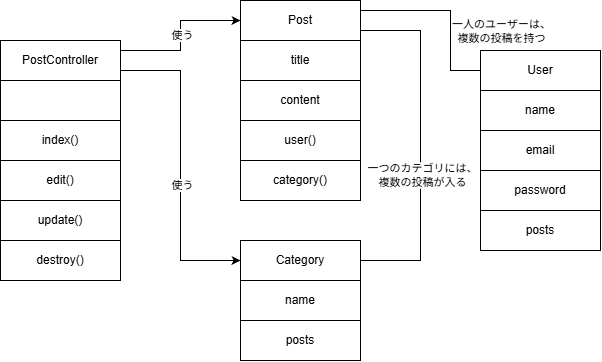

The diagram above was exported from draw.io. Its source (the exported page's mxGraphModel, read from the mxfile embedded in the PNG):
<mxGraphModel dx="709" dy="443" grid="1" gridSize="10" guides="1" tooltips="1" connect="1" arrows="1" fold="1" page="1" pageScale="1" pageWidth="827" pageHeight="1169" math="0" shadow="0">
  <root>
    <mxCell id="0" />
    <mxCell id="1" parent="0" />
    <mxCell id="BEAjMtKp3prSnHilxz_x-8" connectable="0" parent="1" style="group" value="" vertex="1">
      <mxGeometry height="240" width="120" x="80" y="80" as="geometry" />
    </mxCell>
    <mxCell id="BEAjMtKp3prSnHilxz_x-1" parent="BEAjMtKp3prSnHilxz_x-8" style="rounded=0;whiteSpace=wrap;html=1;" value="PostController" vertex="1">
      <mxGeometry height="40" width="120" as="geometry" />
    </mxCell>
    <mxCell id="BEAjMtKp3prSnHilxz_x-2" parent="BEAjMtKp3prSnHilxz_x-8" style="rounded=0;whiteSpace=wrap;html=1;" value="" vertex="1">
      <mxGeometry height="40" width="120" y="40" as="geometry" />
    </mxCell>
    <mxCell id="BEAjMtKp3prSnHilxz_x-3" parent="BEAjMtKp3prSnHilxz_x-8" style="rounded=0;whiteSpace=wrap;html=1;" value="index()" vertex="1">
      <mxGeometry height="40" width="120" y="80" as="geometry" />
    </mxCell>
    <mxCell id="BEAjMtKp3prSnHilxz_x-4" parent="BEAjMtKp3prSnHilxz_x-8" style="rounded=0;whiteSpace=wrap;html=1;" value="edit()" vertex="1">
      <mxGeometry height="40" width="120" y="120" as="geometry" />
    </mxCell>
    <mxCell id="BEAjMtKp3prSnHilxz_x-5" parent="BEAjMtKp3prSnHilxz_x-8" style="rounded=0;whiteSpace=wrap;html=1;" value="update()" vertex="1">
      <mxGeometry height="40" width="120" y="160" as="geometry" />
    </mxCell>
    <mxCell id="BEAjMtKp3prSnHilxz_x-6" parent="BEAjMtKp3prSnHilxz_x-8" style="rounded=0;whiteSpace=wrap;html=1;" value="destroy()" vertex="1">
      <mxGeometry height="40" width="120" y="200" as="geometry" />
    </mxCell>
    <mxCell id="BEAjMtKp3prSnHilxz_x-16" connectable="0" parent="1" style="group" value="" vertex="1">
      <mxGeometry height="200" width="120" x="320" y="40" as="geometry" />
    </mxCell>
    <mxCell id="BEAjMtKp3prSnHilxz_x-10" parent="BEAjMtKp3prSnHilxz_x-16" style="rounded=0;whiteSpace=wrap;html=1;" value="Post" vertex="1">
      <mxGeometry height="40" width="120" as="geometry" />
    </mxCell>
    <mxCell id="BEAjMtKp3prSnHilxz_x-11" parent="BEAjMtKp3prSnHilxz_x-16" style="rounded=0;whiteSpace=wrap;html=1;" value="title" vertex="1">
      <mxGeometry height="40" width="120" y="40" as="geometry" />
    </mxCell>
    <mxCell id="BEAjMtKp3prSnHilxz_x-12" parent="BEAjMtKp3prSnHilxz_x-16" style="rounded=0;whiteSpace=wrap;html=1;" value="content" vertex="1">
      <mxGeometry height="40" width="120" y="80" as="geometry" />
    </mxCell>
    <mxCell id="BEAjMtKp3prSnHilxz_x-13" parent="BEAjMtKp3prSnHilxz_x-16" style="rounded=0;whiteSpace=wrap;html=1;" value="user()" vertex="1">
      <mxGeometry height="40" width="120" y="120" as="geometry" />
    </mxCell>
    <mxCell id="BEAjMtKp3prSnHilxz_x-14" parent="BEAjMtKp3prSnHilxz_x-16" style="rounded=0;whiteSpace=wrap;html=1;" value="category()" vertex="1">
      <mxGeometry height="40" width="120" y="160" as="geometry" />
    </mxCell>
    <mxCell id="BEAjMtKp3prSnHilxz_x-17" connectable="0" parent="1" style="group" value="" vertex="1">
      <mxGeometry height="200" width="120" x="560" y="90" as="geometry" />
    </mxCell>
    <mxCell id="BEAjMtKp3prSnHilxz_x-18" parent="BEAjMtKp3prSnHilxz_x-17" style="rounded=0;whiteSpace=wrap;html=1;" value="User" vertex="1">
      <mxGeometry height="40" width="120" as="geometry" />
    </mxCell>
    <mxCell id="BEAjMtKp3prSnHilxz_x-19" parent="BEAjMtKp3prSnHilxz_x-17" style="rounded=0;whiteSpace=wrap;html=1;" value="name" vertex="1">
      <mxGeometry height="40" width="120" y="40" as="geometry" />
    </mxCell>
    <mxCell id="BEAjMtKp3prSnHilxz_x-20" parent="BEAjMtKp3prSnHilxz_x-17" style="rounded=0;whiteSpace=wrap;html=1;" value="email" vertex="1">
      <mxGeometry height="40" width="120" y="80" as="geometry" />
    </mxCell>
    <mxCell id="BEAjMtKp3prSnHilxz_x-21" parent="BEAjMtKp3prSnHilxz_x-17" style="rounded=0;whiteSpace=wrap;html=1;" value="password" vertex="1">
      <mxGeometry height="40" width="120" y="120" as="geometry" />
    </mxCell>
    <mxCell id="BEAjMtKp3prSnHilxz_x-22" parent="BEAjMtKp3prSnHilxz_x-17" style="rounded=0;whiteSpace=wrap;html=1;" value="posts" vertex="1">
      <mxGeometry height="40" width="120" y="160" as="geometry" />
    </mxCell>
    <mxCell id="BEAjMtKp3prSnHilxz_x-24" parent="1" style="rounded=0;whiteSpace=wrap;html=1;" value="Category" vertex="1">
      <mxGeometry height="40" width="120" x="320" y="280" as="geometry" />
    </mxCell>
    <mxCell id="BEAjMtKp3prSnHilxz_x-25" parent="1" style="rounded=0;whiteSpace=wrap;html=1;" value="name" vertex="1">
      <mxGeometry height="40" width="120" x="320" y="320" as="geometry" />
    </mxCell>
    <mxCell id="BEAjMtKp3prSnHilxz_x-26" parent="1" style="rounded=0;whiteSpace=wrap;html=1;" value="posts" vertex="1">
      <mxGeometry height="40" width="120" x="320" y="360" as="geometry" />
    </mxCell>
    <mxCell id="BEAjMtKp3prSnHilxz_x-31" edge="1" parent="1" source="BEAjMtKp3prSnHilxz_x-1" style="edgeStyle=orthogonalEdgeStyle;rounded=0;orthogonalLoop=1;jettySize=auto;html=1;defaultLabelBackgroundColor=page;entryX=0;entryY=0.5;entryDx=0;entryDy=0;exitX=1;exitY=0.75;exitDx=0;exitDy=0;" target="BEAjMtKp3prSnHilxz_x-24" value="">
      <mxGeometry relative="1" x="-0.75" as="geometry">
        <mxPoint x="280" y="100" as="targetPoint" />
      </mxGeometry>
    </mxCell>
    <mxCell id="BEAjMtKp3prSnHilxz_x-36" connectable="0" parent="BEAjMtKp3prSnHilxz_x-31" style="edgeLabel;html=1;align=center;verticalAlign=middle;resizable=0;points=[];inheritText=1;defaultLabelBackgroundColor=page;" value="使う" vertex="1">
      <mxGeometry relative="1" x="0.1204" y="1" as="geometry">
        <mxPoint as="offset" />
      </mxGeometry>
    </mxCell>
    <mxCell id="BEAjMtKp3prSnHilxz_x-32" edge="1" parent="1" source="BEAjMtKp3prSnHilxz_x-1" style="edgeStyle=orthogonalEdgeStyle;rounded=0;orthogonalLoop=1;jettySize=auto;html=1;entryX=0;entryY=0.5;entryDx=0;entryDy=0;defaultLabelBackgroundColor=page;exitX=1;exitY=0.25;exitDx=0;exitDy=0;" target="BEAjMtKp3prSnHilxz_x-10">
      <mxGeometry relative="1" x="-0.0667" as="geometry" />
    </mxCell>
    <mxCell id="BEAjMtKp3prSnHilxz_x-35" connectable="0" parent="BEAjMtKp3prSnHilxz_x-32" style="edgeLabel;html=1;align=center;verticalAlign=middle;resizable=0;points=[];inheritText=1;defaultLabelBackgroundColor=page;" value="使う" vertex="1">
      <mxGeometry relative="1" x="0.0178" y="-1" as="geometry">
        <mxPoint as="offset" />
      </mxGeometry>
    </mxCell>
    <mxCell id="BEAjMtKp3prSnHilxz_x-33" edge="1" parent="1" source="BEAjMtKp3prSnHilxz_x-10" style="edgeStyle=orthogonalEdgeStyle;rounded=0;orthogonalLoop=1;jettySize=auto;html=1;entryX=0;entryY=0.5;entryDx=0;entryDy=0;defaultLabelBackgroundColor=page;exitX=1;exitY=0.25;exitDx=0;exitDy=0;endArrow=none;endFill=0;" target="BEAjMtKp3prSnHilxz_x-18">
      <mxGeometry relative="1" x="0.0778" as="geometry">
        <Array as="points">
          <mxPoint x="530" y="50" />
          <mxPoint x="530" y="110" />
        </Array>
      </mxGeometry>
    </mxCell>
    <mxCell id="BEAjMtKp3prSnHilxz_x-38" connectable="0" parent="BEAjMtKp3prSnHilxz_x-33" style="edgeLabel;html=1;align=center;verticalAlign=middle;resizable=0;points=[];inheritText=1;defaultLabelBackgroundColor=page;" value="一人のユーザーは、&lt;div&gt;複数の投稿を持つ&lt;/div&gt;" vertex="1">
      <mxGeometry relative="1" x="0.2111" y="2" as="geometry">
        <mxPoint x="48" y="1" as="offset" />
      </mxGeometry>
    </mxCell>
    <mxCell id="BEAjMtKp3prSnHilxz_x-34" edge="1" parent="1" source="BEAjMtKp3prSnHilxz_x-10" style="edgeStyle=orthogonalEdgeStyle;rounded=0;orthogonalLoop=1;jettySize=auto;html=1;entryX=1;entryY=0.5;entryDx=0;entryDy=0;defaultLabelBackgroundColor=page;exitX=1;exitY=0.75;exitDx=0;exitDy=0;endArrow=none;endFill=0;" target="BEAjMtKp3prSnHilxz_x-24">
      <mxGeometry relative="1" as="geometry">
        <Array as="points">
          <mxPoint x="500" y="70" />
          <mxPoint x="500" y="300" />
        </Array>
      </mxGeometry>
    </mxCell>
    <mxCell id="BEAjMtKp3prSnHilxz_x-37" connectable="0" parent="BEAjMtKp3prSnHilxz_x-34" style="edgeLabel;html=1;align=center;verticalAlign=middle;resizable=0;points=[];inheritText=1;defaultLabelBackgroundColor=page;" value="一つのカテゴリには、&lt;div&gt;複数の投稿が入る&lt;/div&gt;" vertex="1">
      <mxGeometry relative="1" x="0.1657" y="1" as="geometry">
        <mxPoint as="offset" />
      </mxGeometry>
    </mxCell>
  </root>
</mxGraphModel>